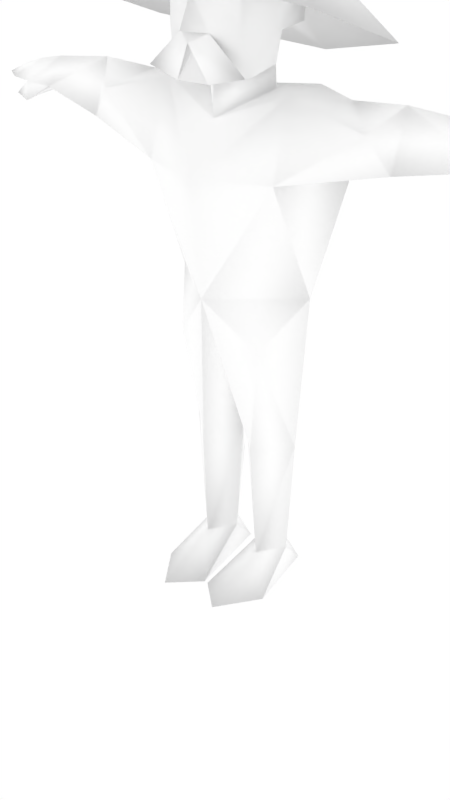# Source: malenpc27.blend  (saved by Blender 2.68.0; exported with 4.5.12 LTS)
import bpy
from mathutils import Matrix  # noqa: F401  (used for matrix-valued properties, if any)

bpy.ops.wm.read_factory_settings(use_empty=True)
scene = bpy.context.scene
scene.name = 'Scene'

# ---- collections
col_collection_1 = bpy.data.collections.new('Collection 1'); scene.collection.children.link(col_collection_1)
col_collection_2 = bpy.data.collections.new('Collection 2'); scene.collection.children.link(col_collection_2)
col_collection_2.hide_render = True
col_collection_2.hide_viewport = True

# ---- materials (node trees are filled in below, after node groups)
mat_npcs = bpy.data.materials.new('npcs')
mat_npcs.alpha_threshold = 0.0
mat_npcs.use_transparent_shadow = False
mat_npcs.diffuse_color = (1.0, 1.0, 1.0, 1.0)
mat_npcs.roughness = 0.5
mat_npcs.line_color = (0.0, 0.0, 0.0, 1.0)

# ---- material node trees

# ---- world
world_world = bpy.data.worlds.new('World'); scene.world = world_world
world_world.color = (1.0, 1.0, 1.0)
world_world.use_sun_shadow = False
world_world.sun_shadow_jitter_overblur = 0.0
world_world.cycles.sampling_method = 'MANUAL'
world_world.cycles.sample_map_resolution = 256

# ---- meshes
me_simplerrig = bpy.data.meshes.new('simplerrig')
me_simplerrig.from_pydata([(-0.1213, 0.01041, 1.64), (-0.1291, 0.1564, 0.9194), (-0.2965, 0.151, 1.412), (-0.2288, -0.1388, 1.412), (-0.249, 0.02849, 1.038), (-0.008044, 0.03741, 0.5124), (-0.1061, 0.1229, 0.6114), (-0.2042, 0.03741, 0.5124), (-0.04887, 0.05639, 0.09923), (-0.1073, 0.1219, 0.09923), (-0.1673, 0.05639, 0.09923), (-0.1073, -0.03323, 0.09923), (-0.06409, 0.1558, 0.0), (-0.1504, 0.1558, 0.0), (-0.1052, -0.2612, 0.0), (-0.00677, -0.1692, 0.0), (-0.2052, -0.1194, 0.0), (-0.5435, 0.01087, 1.652), (-0.6238, 0.147, 1.543), (-0.5435, -0.05056, 1.478), (-0.3599, 0.03297, 1.636), (-0.8123, 0.06007, 1.617), (-0.8123, 0.1222, 1.527), (-0.8123, -0.002423, 1.527), (-0.9047, 0.05642, 1.6), (-0.9047, 0.1423, 1.538), (-0.9044, -0.01265, 1.535), (-0.9763, 0.05358, 1.577), (-0.9763, 0.1345, 1.541), (-0.9763, -0.005918, 1.541), (-1.056, 0.04946, 1.542), (-0.9016, -0.02275, 1.473), (-0.967, -0.003944, 1.488), (-0.887, 0.01957, 1.487), (-0.1061, 0.1676, 0.3427), (-0.2156, 0.09071, 1.652), (-0.1507, -0.09677, 0.8723), (-0.5435, 0.1376, 1.543), (-0.4724, -0.07153, 1.577), (-0.2156, -0.06227, 1.641), (-0.1233, 0.002947, 1.707), (-0.1455, -0.01201, 1.799), (-0.1375, -0.01513, 1.919), (-0.1242, -0.15, 1.983), (-0.1248, -0.152, 1.809), (-0.1405, -0.1246, 1.691), (-0.05064, -0.194, 1.804), (-0.1257, 0.05233, 1.888), (-0.1696, 0.06758, 1.914), (-0.1729, 0.06126, 1.82), (-0.09901, -0.06059, 0.5124), (-0.05555, -0.204, 1.673), (-0.1703, -0.1903, 1.7), (-0.4292, 0.1362, 1.777), (-0.4238, -0.2716, 1.91), (0.1213, 0.01041, 1.64), (0.1291, 0.1564, 0.9194), (0.2965, 0.151, 1.412), (0.2288, -0.1388, 1.412), (0.249, 0.02849, 1.038), (0.008044, 0.03741, 0.5124), (0.1061, 0.1229, 0.6114), (0.2042, 0.03741, 0.5124), (0.04887, 0.05639, 0.09923), (0.1073, 0.1219, 0.09923), (0.1673, 0.05639, 0.09923), (0.1073, -0.03323, 0.09923), (0.06409, 0.1558, 0.0), (0.1504, 0.1558, 0.0), (0.1052, -0.2612, 0.0), (0.00677, -0.1692, 0.0), (0.2052, -0.1194, 0.0), (0.5435, 0.01087, 1.652), (0.6238, 0.147, 1.543), (0.5435, -0.05056, 1.478), (0.3599, 0.03297, 1.636), (0.8123, 0.06007, 1.617), (0.8123, 0.1222, 1.527), (0.8123, -0.002423, 1.527), (0.9047, 0.05642, 1.6), (0.9047, 0.1423, 1.538), (0.9044, -0.01265, 1.535), (0.9763, 0.05358, 1.577), (0.9763, 0.1345, 1.541), (0.9763, -0.005918, 1.541), (1.056, 0.04946, 1.542), (0.9016, -0.02275, 1.473), (0.967, -0.003944, 1.488), (0.887, 0.01957, 1.487), (0.1061, 0.1676, 0.3427), (0.2156, 0.09071, 1.652), (0.1507, -0.09677, 0.8723), (0.5435, 0.1376, 1.543), (0.4724, -0.07153, 1.577), (0.2156, -0.06227, 1.641), (0.1233, 0.002947, 1.707), (0.1455, -0.01201, 1.799), (0.1375, -0.01513, 1.919), (0.1242, -0.15, 1.983), (0.1248, -0.152, 1.809), (0.1405, -0.1246, 1.691), (0.05064, -0.194, 1.804), (0.1257, 0.05233, 1.888), (0.1696, 0.06758, 1.914), (0.1729, 0.06126, 1.82), (0.0, 0.135, 1.038), (0.0, -0.1792, 1.038), (0.0, 0.1984, 1.435), (0.0, 0.1513, 1.619), (0.0, -0.1183, 1.561), (0.0, -0.01237, 0.8583), (0.0, -0.2239, 1.41), (0.0, -0.2088, 1.333), (0.0, -0.1133, 1.654), (0.0, -0.2546, 1.812), (0.0, -0.2085, 1.907), (0.0, -0.2059, 1.996), (0.0, 0.1387, 1.844), (0.09901, -0.06059, 0.5124), (0.05555, -0.204, 1.673), (0.1703, -0.1903, 1.7), (0.0, -0.2235, 1.778), (0.0, -0.1969, 1.764), (0.0, -0.5452, 2.007), (0.0, 0.03822, 2.157), (0.0, 0.4166, 1.679), (0.4292, 0.1362, 1.777), (0.4238, -0.2716, 1.91)], [], [(4, 1, 7), (1, 110, 6), (14, 11, 16), (12, 8, 15), (34, 10, 7), (9, 8, 12), (1, 4, 105), (12, 15, 16, 13), (8, 11, 15), (13, 9, 12), (13, 16, 10), (4, 3, 2), (37, 20, 2), (19, 37, 2), (17, 18, 21), (25, 22, 26), (18, 22, 21), (23, 21, 26), (24, 25, 28), (21, 22, 25), (25, 26, 28), (26, 24, 29), (28, 29, 30), (29, 27, 30), (27, 28, 30), (22, 33, 26), (22, 18, 19), (23, 26, 31), (33, 31, 32), (26, 33, 32), (31, 26, 32), (27, 24, 28), (24, 21, 25), (24, 27, 29), (26, 29, 28), (11, 14, 15), (10, 9, 13), (11, 10, 16), (20, 35, 2), (20, 38, 39), (23, 33, 22), (33, 23, 31), (9, 10, 34), (34, 6, 5), (8, 9, 34), (15, 14, 16), (5, 11, 8), (11, 7, 10), (11, 5, 50), (6, 34, 7), (8, 34, 5), (21, 24, 26), (5, 6, 110), (108, 107, 2), (110, 106, 5), (3, 4, 106), (2, 3, 19), (106, 112, 3), (1, 6, 7), (106, 4, 36), (4, 7, 36), (0, 39, 109), (0, 35, 39), (5, 106, 50), (19, 3, 38), (23, 22, 19), (37, 19, 18), (20, 37, 17), (17, 37, 18), (23, 19, 17), (23, 17, 21), (20, 17, 38), (17, 19, 38), (108, 35, 0), (35, 20, 39), (35, 108, 2), (3, 111, 39), (111, 109, 39), (112, 111, 3), (45, 51, 46), (43, 44, 115), (115, 116, 43), (46, 115, 44), (115, 46, 114), (45, 46, 44), (45, 113, 51), (40, 113, 45), (40, 109, 113), (40, 0, 109), (47, 117, 40), (41, 45, 44), (40, 45, 41), (43, 42, 41), (43, 41, 44), (40, 41, 47), (49, 41, 48), (42, 47, 48), (47, 49, 48), (41, 42, 48), (47, 41, 49), (117, 108, 40), (105, 4, 2), (105, 2, 107), (108, 0, 40), (38, 3, 39), (7, 11, 50), (36, 7, 50), (106, 36, 50), (52, 121, 46), (119, 121, 122), (101, 120, 119), (120, 121, 119), (124, 53, 54), (54, 123, 124), (53, 124, 125), (123, 43, 116), (54, 43, 123), (43, 54, 42), (42, 54, 53), (42, 53, 47), (125, 47, 53), (47, 125, 117), (59, 62, 56), (56, 61, 110), (69, 71, 66), (67, 70, 63), (89, 62, 65), (64, 67, 63), (56, 105, 59), (67, 68, 71, 70), (63, 70, 66), (68, 67, 64), (68, 65, 71), (59, 57, 58), (92, 57, 75), (74, 57, 92), (72, 76, 73), (80, 81, 77), (73, 76, 77), (78, 81, 76), (79, 83, 80), (76, 80, 77), (80, 83, 81), (81, 84, 79), (83, 85, 84), (84, 85, 82), (82, 85, 83), (77, 81, 88), (77, 74, 73), (78, 86, 81), (88, 87, 86), (81, 87, 88), (86, 87, 81), (82, 83, 79), (79, 80, 76), (79, 84, 82), (81, 83, 84), (66, 70, 69), (65, 68, 64), (66, 71, 65), (75, 57, 90), (75, 94, 93), (78, 77, 88), (88, 86, 78), (64, 89, 65), (89, 60, 61), (63, 89, 64), (70, 71, 69), (60, 63, 66), (66, 65, 62), (66, 118, 60), (61, 62, 89), (63, 60, 89), (76, 81, 79), (60, 110, 61), (108, 57, 107), (110, 60, 106), (58, 106, 59), (57, 74, 58), (106, 58, 112), (56, 62, 61), (106, 91, 59), (59, 91, 62), (55, 109, 94), (55, 94, 90), (60, 118, 106), (74, 93, 58), (78, 74, 77), (92, 73, 74), (75, 72, 92), (72, 73, 92), (78, 72, 74), (78, 76, 72), (75, 93, 72), (72, 93, 74), (108, 55, 90), (90, 94, 75), (90, 57, 108), (58, 94, 111), (111, 94, 109), (112, 58, 111), (100, 101, 119), (98, 115, 99), (115, 98, 116), (101, 99, 115), (115, 114, 101), (100, 99, 101), (100, 119, 113), (95, 100, 113), (95, 113, 109), (95, 109, 55), (102, 95, 117), (96, 99, 100), (95, 96, 100), (98, 96, 97), (98, 99, 96), (95, 102, 96), (104, 103, 96), (97, 103, 102), (102, 103, 104), (96, 103, 97), (102, 104, 96), (117, 95, 108), (105, 57, 59), (105, 107, 57), (108, 95, 55), (93, 94, 58), (62, 118, 66), (91, 118, 62), (106, 118, 91), (120, 101, 121), (124, 127, 126), (127, 124, 123), (126, 125, 124), (123, 116, 98), (127, 123, 98), (98, 97, 127), (97, 126, 127), (97, 102, 126), (125, 126, 102), (102, 117, 125), (56, 1, 105), (56, 110, 1), (46, 101, 114), (51, 119, 122), (119, 51, 113), (46, 121, 101), (52, 51, 121), (46, 51, 52), (51, 122, 121)])
me_simplerrig.polygons.foreach_set('use_smooth', [True] * 250)
_uv = me_simplerrig.uv_layers.new(name='UVMap')
_uv.uv.foreach_set('vector', [0.9844, 0.2978, 0.9756, 0.2916, 0.9844, 0.2712, 0.9756, 0.2916, 0.966, 0.2874, 0.9756, 0.2757, 0.9126, 0.3119, 0.9127, 0.299, 0.9067, 0.3051, 0.9226, 0.291, 0.9162, 0.2948, 0.9181, 0.3076, 0.9756, 0.2614, 0.9844, 0.2507, 0.9844, 0.2712, 0.9165, 0.2905, 0.9162, 0.2948, 0.9226, 0.291, 0.9756, 0.2916, 0.9844, 0.2978, 0.966, 0.2978, 0.9227, 0.2969, 0.9197, 0.3138, 0.93, 0.3112, 0.9272, 0.2969, 0.9162, 0.2948, 0.9127, 0.299, 0.9181, 0.3076, 0.9027, 0.2911, 0.9086, 0.2904, 0.9038, 0.2871, 0.9027, 0.2911, 0.9067, 0.3051, 0.9091, 0.2949, 0.9553, 0.3004, 0.973, 0.3206, 0.9601, 0.3206, 0.8862, 0.2807, 0.8978, 0.2771, 0.8952, 0.2896, 0.8902, 0.2643, 0.8862, 0.2553, 0.8952, 0.251, 0.8889, 0.2733, 0.8825, 0.2798, 0.8758, 0.2716, 0.9693, 0.3587, 0.9755, 0.3601, 0.9692, 0.3692, 0.8825, 0.2798, 0.8758, 0.2765, 0.8758, 0.2716, 0.9779, 0.3444, 0.9792, 0.3514, 0.972, 0.3455, 0.9731, 0.3515, 0.9724, 0.3583, 0.9678, 0.3572, 0.9792, 0.3514, 0.9787, 0.3585, 0.9724, 0.3583, 0.9693, 0.3587, 0.9692, 0.3692, 0.9645, 0.3592, 0.972, 0.3455, 0.9731, 0.3515, 0.9674, 0.347, 0.9645, 0.3592, 0.9644, 0.3688, 0.959, 0.3649, 0.9674, 0.347, 0.9684, 0.3515, 0.9627, 0.3514, 0.9684, 0.3515, 0.9678, 0.3572, 0.9627, 0.3514, 0.9755, 0.3601, 0.9733, 0.3692, 0.9692, 0.3692, 0.8758, 0.261, 0.8825, 0.2565, 0.8902, 0.2643, 0.9779, 0.3444, 0.972, 0.3455, 0.9717, 0.3414, 0.9733, 0.3692, 0.9742, 0.3723, 0.9702, 0.3738, 0.9692, 0.3692, 0.9733, 0.3692, 0.9702, 0.3738, 0.9717, 0.3414, 0.972, 0.3455, 0.9674, 0.343, 0.9684, 0.3515, 0.9731, 0.3515, 0.9678, 0.3572, 0.9731, 0.3515, 0.9792, 0.3514, 0.9724, 0.3583, 0.9731, 0.3515, 0.9684, 0.3515, 0.9674, 0.347, 0.9692, 0.3692, 0.9644, 0.3688, 0.9645, 0.3592, 0.9127, 0.299, 0.9126, 0.3119, 0.9181, 0.3076, 0.9091, 0.2949, 0.9086, 0.2904, 0.9027, 0.2911, 0.9127, 0.299, 0.9091, 0.2949, 0.9067, 0.3051, 0.8978, 0.2771, 0.9042, 0.2812, 0.8952, 0.2896, 0.8978, 0.2771, 0.8938, 0.2695, 0.9052, 0.275, 0.9792, 0.3671, 0.9733, 0.3692, 0.9755, 0.3601, 0.9733, 0.3692, 0.9792, 0.3671, 0.9742, 0.3723, 0.9756, 0.2507, 0.9844, 0.2507, 0.9756, 0.2614, 0.9756, 0.2614, 0.9756, 0.2757, 0.966, 0.2712, 0.966, 0.2507, 0.9756, 0.2507, 0.9756, 0.2614, 0.9197, 0.3138, 0.9248, 0.3185, 0.93, 0.3112, 0.9953, 0.2712, 0.9897, 0.2507, 0.9953, 0.2507, 0.9897, 0.2507, 0.9844, 0.2712, 0.9844, 0.2507, 0.9897, 0.2507, 0.9953, 0.2712, 0.9899, 0.2712, 0.9756, 0.2757, 0.9756, 0.2614, 0.9844, 0.2712, 0.966, 0.2507, 0.9756, 0.2614, 0.966, 0.2712, 0.9792, 0.3514, 0.9731, 0.3515, 0.972, 0.3455, 0.966, 0.2712, 0.9756, 0.2757, 0.966, 0.2874, 0.9447, 0.3321, 0.9447, 0.3214, 0.9601, 0.3206, 0.9997, 0.2874, 0.9953, 0.2978, 0.9953, 0.2712, 0.9741, 0.3208, 0.9733, 0.3004, 0.986, 0.3004, 0.8952, 0.251, 0.9052, 0.2624, 0.8902, 0.2643, 0.986, 0.3004, 0.986, 0.3167, 0.9741, 0.3208, 0.9756, 0.2916, 0.9756, 0.2757, 0.9844, 0.2712, 0.9953, 0.2978, 0.9844, 0.2978, 0.9898, 0.2886, 0.9844, 0.2978, 0.9844, 0.2712, 0.9898, 0.2886, 0.981, 0.3363, 0.9755, 0.3342, 0.986, 0.3297, 0.981, 0.3363, 0.9762, 0.3398, 0.9755, 0.3342, 0.9953, 0.2712, 0.9953, 0.2978, 0.9899, 0.2712, 0.8902, 0.2643, 0.9052, 0.2624, 0.8938, 0.2695, 0.8758, 0.2664, 0.8758, 0.261, 0.8902, 0.2643, 0.8862, 0.2553, 0.8902, 0.2643, 0.8825, 0.2565, 0.8978, 0.2771, 0.8862, 0.2807, 0.8889, 0.2733, 0.8889, 0.2733, 0.8862, 0.2807, 0.8825, 0.2798, 0.8758, 0.2664, 0.8902, 0.2643, 0.8889, 0.2733, 0.8758, 0.2664, 0.8889, 0.2733, 0.8758, 0.2716, 0.8978, 0.2771, 0.8889, 0.2733, 0.8938, 0.2695, 0.8889, 0.2733, 0.8902, 0.2643, 0.8938, 0.2695, 0.9447, 0.3321, 0.9547, 0.3342, 0.9489, 0.3398, 0.9042, 0.2812, 0.8978, 0.2771, 0.9052, 0.275, 0.9547, 0.3342, 0.9447, 0.3321, 0.9601, 0.3206, 0.9741, 0.3208, 0.986, 0.3209, 0.9755, 0.3342, 0.986, 0.3209, 0.986, 0.3297, 0.9755, 0.3342, 0.986, 0.3167, 0.986, 0.3209, 0.9741, 0.3208, 0.8766, 0.3316, 0.892, 0.3287, 0.8927, 0.3475, 0.8809, 0.3728, 0.8808, 0.3475, 0.9002, 0.3618, 0.9002, 0.3618, 0.9002, 0.3744, 0.8809, 0.3728, 0.8927, 0.3475, 0.9002, 0.3618, 0.8808, 0.3475, 0.9002, 0.3618, 0.8927, 0.3475, 0.9002, 0.3516, 0.8766, 0.3316, 0.8927, 0.3475, 0.8808, 0.3475, 0.9474, 0.3527, 0.9506, 0.3429, 0.9433, 0.3454, 0.9565, 0.354, 0.9506, 0.3429, 0.9474, 0.3527, 0.8907, 0.3137, 0.903, 0.3032, 0.9027, 0.3098, 0.8907, 0.3137, 0.8904, 0.3089, 0.903, 0.3032, 0.8879, 0.3282, 0.8774, 0.3229, 0.8907, 0.3137, 0.9551, 0.3622, 0.9474, 0.3527, 0.945, 0.361, 0.9565, 0.354, 0.9474, 0.3527, 0.9551, 0.3622, 0.9448, 0.3734, 0.9545, 0.3707, 0.9551, 0.3622, 0.9448, 0.3734, 0.9551, 0.3622, 0.945, 0.361, 0.8907, 0.3137, 0.8925, 0.3218, 0.8879, 0.3282, 0.9363, 0.3561, 0.9413, 0.3545, 0.9375, 0.362, 0.934, 0.3638, 0.9334, 0.3593, 0.9375, 0.362, 0.9334, 0.3593, 0.9363, 0.3561, 0.9375, 0.362, 0.9413, 0.3545, 0.9413, 0.361, 0.9375, 0.362, 0.9334, 0.3593, 0.9312, 0.3545, 0.9363, 0.3561, 0.8774, 0.3229, 0.8773, 0.3069, 0.8907, 0.3137, 0.9447, 0.3004, 0.9553, 0.3004, 0.9601, 0.3206, 0.9447, 0.3004, 0.9601, 0.3206, 0.9447, 0.3214, 0.8773, 0.3069, 0.8904, 0.3089, 0.8907, 0.3137, 0.8938, 0.2695, 0.9052, 0.2624, 0.9052, 0.275, 0.9844, 0.2712, 0.9897, 0.2507, 0.9899, 0.2712, 0.9898, 0.2886, 0.9844, 0.2712, 0.9899, 0.2712, 0.9953, 0.2978, 0.9898, 0.2886, 0.9899, 0.2712, 0.9062, 0.3229, 0.9243, 0.3249, 0.9193, 0.329, 0.9335, 0.3174, 0.9243, 0.3249, 0.9243, 0.3218, 0.9431, 0.3217, 0.9339, 0.3131, 0.9431, 0.3112, 0.9424, 0.3229, 0.9243, 0.3249, 0.9335, 0.3174, 0.9443, 0.2888, 0.9233, 0.251, 0.965, 0.251, 0.965, 0.251, 0.9233, 0.251, 0.9443, 0.2888, 0.9233, 0.251, 0.9443, 0.2888, 0.965, 0.251, 0.9302, 0.2661, 0.9083, 0.2859, 0.9302, 0.2859, 0.9083, 0.266, 0.9083, 0.2859, 0.9302, 0.2661, 0.9083, 0.2859, 0.9083, 0.266, 0.9189, 0.2859, 0.9189, 0.2859, 0.9083, 0.266, 0.9302, 0.2661, 0.9189, 0.2859, 0.9302, 0.2661, 0.9302, 0.2859, 0.9083, 0.266, 0.9302, 0.2859, 0.9302, 0.2661, 0.9302, 0.2859, 0.9083, 0.266, 0.9083, 0.2859, 0.9844, 0.2978, 0.9844, 0.2712, 0.9756, 0.2916, 0.9756, 0.2916, 0.9756, 0.2757, 0.966, 0.2874, 0.9126, 0.3119, 0.9067, 0.3051, 0.9127, 0.299, 0.9226, 0.291, 0.9181, 0.3076, 0.9162, 0.2948, 0.9756, 0.2614, 0.9844, 0.2712, 0.9844, 0.2507, 0.9165, 0.2905, 0.9226, 0.291, 0.9162, 0.2948, 0.9756, 0.2916, 0.966, 0.2978, 0.9844, 0.2978, 0.9227, 0.2969, 0.9272, 0.2969, 0.93, 0.3112, 0.9197, 0.3138, 0.9162, 0.2948, 0.9181, 0.3076, 0.9127, 0.299, 0.9027, 0.2911, 0.9038, 0.2871, 0.9086, 0.2904, 0.9027, 0.2911, 0.9091, 0.2949, 0.9067, 0.3051, 0.9553, 0.3004, 0.9601, 0.3206, 0.973, 0.3206, 0.8862, 0.2807, 0.8952, 0.2896, 0.8978, 0.2771, 0.8902, 0.2643, 0.8952, 0.251, 0.8862, 0.2553, 0.8889, 0.2733, 0.8758, 0.2716, 0.8825, 0.2798, 0.9693, 0.3587, 0.9692, 0.3692, 0.9755, 0.3601, 0.8825, 0.2798, 0.8758, 0.2716, 0.8758, 0.2765, 0.9779, 0.3444, 0.972, 0.3455, 0.9792, 0.3514, 0.9731, 0.3515, 0.9678, 0.3572, 0.9724, 0.3583, 0.9792, 0.3514, 0.9724, 0.3583, 0.9787, 0.3585, 0.9693, 0.3587, 0.9645, 0.3592, 0.9692, 0.3692, 0.972, 0.3455, 0.9674, 0.347, 0.9731, 0.3515, 0.9645, 0.3592, 0.959, 0.3649, 0.9644, 0.3688, 0.9674, 0.347, 0.9627, 0.3514, 0.9684, 0.3515, 0.9684, 0.3515, 0.9627, 0.3514, 0.9678, 0.3572, 0.9755, 0.3601, 0.9692, 0.3692, 0.9733, 0.3692, 0.8758, 0.261, 0.8902, 0.2643, 0.8825, 0.2565, 0.9779, 0.3444, 0.9717, 0.3414, 0.972, 0.3455, 0.9733, 0.3692, 0.9702, 0.3738, 0.9742, 0.3723, 0.9692, 0.3692, 0.9702, 0.3738, 0.9733, 0.3692, 0.9717, 0.3414, 0.9674, 0.343, 0.972, 0.3455, 0.9684, 0.3515, 0.9678, 0.3572, 0.9731, 0.3515, 0.9731, 0.3515, 0.9724, 0.3583, 0.9792, 0.3514, 0.9731, 0.3515, 0.9674, 0.347, 0.9684, 0.3515, 0.9692, 0.3692, 0.9645, 0.3592, 0.9644, 0.3688, 0.9127, 0.299, 0.9181, 0.3076, 0.9126, 0.3119, 0.9091, 0.2949, 0.9027, 0.2911, 0.9086, 0.2904, 0.9127, 0.299, 0.9067, 0.3051, 0.9091, 0.2949, 0.8978, 0.2771, 0.8952, 0.2896, 0.9042, 0.2812, 0.8978, 0.2771, 0.9052, 0.275, 0.8938, 0.2695, 0.9792, 0.3671, 0.9755, 0.3601, 0.9733, 0.3692, 0.9733, 0.3692, 0.9742, 0.3723, 0.9792, 0.3671, 0.9756, 0.2507, 0.9756, 0.2614, 0.9844, 0.2507, 0.9756, 0.2614, 0.966, 0.2712, 0.9756, 0.2757, 0.966, 0.2507, 0.9756, 0.2614, 0.9756, 0.2507, 0.9197, 0.3138, 0.93, 0.3112, 0.9248, 0.3185, 0.9953, 0.2712, 0.9953, 0.2507, 0.9897, 0.2507, 0.9897, 0.2507, 0.9844, 0.2507, 0.9844, 0.2712, 0.9897, 0.2507, 0.9899, 0.2712, 0.9953, 0.2712, 0.9756, 0.2757, 0.9844, 0.2712, 0.9756, 0.2614, 0.966, 0.2507, 0.966, 0.2712, 0.9756, 0.2614, 0.9792, 0.3514, 0.972, 0.3455, 0.9731, 0.3515, 0.966, 0.2712, 0.966, 0.2874, 0.9756, 0.2757, 0.9447, 0.3321, 0.9601, 0.3206, 0.9447, 0.3214, 0.9997, 0.2874, 0.9953, 0.2712, 0.9953, 0.2978, 0.9741, 0.3208, 0.986, 0.3004, 0.9733, 0.3004, 0.8952, 0.251, 0.8902, 0.2643, 0.9052, 0.2624, 0.986, 0.3004, 0.9741, 0.3208, 0.986, 0.3167, 0.9756, 0.2916, 0.9844, 0.2712, 0.9756, 0.2757, 0.9953, 0.2978, 0.9898, 0.2886, 0.9844, 0.2978, 0.9844, 0.2978, 0.9898, 0.2886, 0.9844, 0.2712, 0.981, 0.3363, 0.986, 0.3297, 0.9755, 0.3342, 0.981, 0.3363, 0.9755, 0.3342, 0.9762, 0.3398, 0.9953, 0.2712, 0.9899, 0.2712, 0.9953, 0.2978, 0.8902, 0.2643, 0.8938, 0.2695, 0.9052, 0.2624, 0.8758, 0.2664, 0.8902, 0.2643, 0.8758, 0.261, 0.8862, 0.2553, 0.8825, 0.2565, 0.8902, 0.2643, 0.8978, 0.2771, 0.8889, 0.2733, 0.8862, 0.2807, 0.8889, 0.2733, 0.8825, 0.2798, 0.8862, 0.2807, 0.8758, 0.2664, 0.8889, 0.2733, 0.8902, 0.2643, 0.8758, 0.2664, 0.8758, 0.2716, 0.8889, 0.2733, 0.8978, 0.2771, 0.8938, 0.2695, 0.8889, 0.2733, 0.8889, 0.2733, 0.8938, 0.2695, 0.8902, 0.2643, 0.9447, 0.3321, 0.9489, 0.3398, 0.9547, 0.3342, 0.9042, 0.2812, 0.9052, 0.275, 0.8978, 0.2771, 0.9547, 0.3342, 0.9601, 0.3206, 0.9447, 0.3321, 0.9741, 0.3208, 0.9755, 0.3342, 0.986, 0.3209, 0.986, 0.3209, 0.9755, 0.3342, 0.986, 0.3297, 0.986, 0.3167, 0.9741, 0.3208, 0.986, 0.3209, 0.9236, 0.3316, 0.9077, 0.3475, 0.9076, 0.3287, 0.9197, 0.3728, 0.9002, 0.3618, 0.9198, 0.3475, 0.9002, 0.3618, 0.9197, 0.3728, 0.9002, 0.3744, 0.9077, 0.3475, 0.9198, 0.3475, 0.9002, 0.3618, 0.9002, 0.3618, 0.9002, 0.3516, 0.9077, 0.3475, 0.9236, 0.3316, 0.9198, 0.3475, 0.9077, 0.3475, 0.9474, 0.3527, 0.9433, 0.3454, 0.9506, 0.3429, 0.9565, 0.354, 0.9474, 0.3527, 0.9506, 0.3429, 0.8907, 0.3137, 0.9027, 0.3098, 0.903, 0.3032, 0.8907, 0.3137, 0.903, 0.3032, 0.8904, 0.3089, 0.8879, 0.3282, 0.8907, 0.3137, 0.8774, 0.3229, 0.9551, 0.3622, 0.945, 0.361, 0.9474, 0.3527, 0.9565, 0.354, 0.9551, 0.3622, 0.9474, 0.3527, 0.9448, 0.3734, 0.9551, 0.3622, 0.9545, 0.3707, 0.9448, 0.3734, 0.945, 0.361, 0.9551, 0.3622, 0.8907, 0.3137, 0.8879, 0.3282, 0.8925, 0.3218, 0.9363, 0.3561, 0.9375, 0.362, 0.9413, 0.3545, 0.934, 0.3638, 0.9375, 0.362, 0.9334, 0.3593, 0.9334, 0.3593, 0.9375, 0.362, 0.9363, 0.3561, 0.9413, 0.3545, 0.9375, 0.362, 0.9413, 0.361, 0.9334, 0.3593, 0.9363, 0.3561, 0.9312, 0.3545, 0.8774, 0.3229, 0.8907, 0.3137, 0.8773, 0.3069, 0.9447, 0.3004, 0.9601, 0.3206, 0.9553, 0.3004, 0.9447, 0.3004, 0.9447, 0.3214, 0.9601, 0.3206, 0.8773, 0.3069, 0.8907, 0.3137, 0.8904, 0.3089, 0.8938, 0.2695, 0.9052, 0.275, 0.9052, 0.2624, 0.9844, 0.2712, 0.9899, 0.2712, 0.9897, 0.2507, 0.9898, 0.2886, 0.9899, 0.2712, 0.9844, 0.2712, 0.9953, 0.2978, 0.9899, 0.2712, 0.9898, 0.2886, 0.9424, 0.3229, 0.9292, 0.329, 0.9243, 0.3249, 0.9443, 0.2888, 0.965, 0.251, 0.9233, 0.251, 0.965, 0.251, 0.9443, 0.2888, 0.9233, 0.251, 0.9233, 0.251, 0.965, 0.251, 0.9443, 0.2888, 0.9302, 0.2661, 0.9302, 0.2859, 0.9083, 0.2859, 0.9083, 0.266, 0.9302, 0.2661, 0.9083, 0.2859, 0.9083, 0.2859, 0.9189, 0.2859, 0.9083, 0.266, 0.9189, 0.2859, 0.9302, 0.2661, 0.9083, 0.266, 0.9189, 0.2859, 0.9302, 0.2859, 0.9302, 0.2661, 0.9083, 0.266, 0.9302, 0.2661, 0.9302, 0.2859, 0.9302, 0.2859, 0.9083, 0.2859, 0.9083, 0.266, 0.9756, 0.2916, 0.9561, 0.2916, 0.966, 0.2978, 0.9561, 0.2916, 0.966, 0.2874, 0.9756, 0.2916, 0.8927, 0.3475, 0.9077, 0.3475, 0.9002, 0.3516, 0.892, 0.3287, 0.9076, 0.3287, 0.8998, 0.3415, 0.9076, 0.3287, 0.892, 0.3287, 0.8998, 0.3158, 0.9193, 0.329, 0.9243, 0.3249, 0.9292, 0.329, 0.9062, 0.3229, 0.915, 0.3174, 0.9243, 0.3249, 0.9431, 0.3217, 0.9431, 0.3112, 0.9339, 0.3131, 0.915, 0.3174, 0.9243, 0.3218, 0.9243, 0.3249])
_ca = me_simplerrig.color_attributes.new('Col', 'BYTE_COLOR', 'CORNER')
_ca.data.foreach_set('color', [1.0, 1.0, 1.0, 1.0, 1.0, 1.0, 1.0, 1.0, 1.0, 1.0, 1.0, 1.0, 1.0, 1.0, 1.0, 1.0, 1.0, 1.0, 1.0, 1.0, 1.0, 1.0, 1.0, 1.0, 1.0, 1.0, 1.0, 1.0, 1.0, 1.0, 1.0, 1.0, 1.0, 1.0, 1.0, 1.0, 1.0, 1.0, 1.0, 1.0, 1.0, 1.0, 1.0, 1.0, 1.0, 1.0, 1.0, 1.0, 1.0, 1.0, 1.0, 1.0, 1.0, 1.0, 1.0, 1.0, 1.0, 1.0, 1.0, 1.0, 1.0, 1.0, 1.0, 1.0, 1.0, 1.0, 1.0, 1.0, 1.0, 1.0, 1.0, 1.0, 1.0, 1.0, 1.0, 1.0, 1.0, 1.0, 1.0, 1.0, 1.0, 1.0, 1.0, 1.0, 1.0, 1.0, 1.0, 1.0, 1.0, 1.0, 1.0, 1.0, 1.0, 1.0, 1.0, 1.0, 1.0, 1.0, 1.0, 1.0, 1.0, 1.0, 1.0, 1.0, 1.0, 1.0, 1.0, 1.0, 1.0, 1.0, 1.0, 1.0, 1.0, 1.0, 1.0, 1.0, 1.0, 1.0, 1.0, 1.0, 1.0, 1.0, 1.0, 1.0, 1.0, 1.0, 1.0, 1.0, 1.0, 1.0, 1.0, 1.0, 1.0, 1.0, 1.0, 1.0, 1.0, 1.0, 1.0, 1.0, 1.0, 1.0, 1.0, 1.0, 1.0, 1.0, 1.0, 1.0, 1.0, 1.0, 1.0, 1.0, 1.0, 1.0, 1.0, 1.0, 1.0, 1.0, 1.0, 1.0, 1.0, 1.0, 1.0, 1.0, 1.0, 1.0, 1.0, 1.0, 1.0, 1.0, 1.0, 1.0, 1.0, 1.0, 1.0, 1.0, 1.0, 1.0, 1.0, 1.0, 1.0, 1.0, 1.0, 1.0, 1.0, 1.0, 1.0, 1.0, 1.0, 1.0, 1.0, 1.0, 1.0, 1.0, 1.0, 1.0, 1.0, 1.0, 1.0, 1.0, 1.0, 1.0, 1.0, 1.0, 1.0, 1.0, 1.0, 1.0, 1.0, 1.0, 1.0, 1.0, 1.0, 1.0, 1.0, 1.0, 1.0, 1.0, 1.0, 1.0, 1.0, 1.0, 1.0, 1.0, 1.0, 1.0, 1.0, 1.0, 1.0, 1.0, 1.0, 1.0, 1.0, 1.0, 1.0, 1.0, 1.0, 1.0, 1.0, 1.0, 1.0, 1.0, 1.0, 1.0, 1.0, 1.0, 1.0, 1.0, 1.0, 1.0, 1.0, 1.0, 1.0, 1.0, 1.0, 1.0, 1.0, 1.0, 1.0, 1.0, 1.0, 1.0, 1.0, 1.0, 1.0, 1.0, 1.0, 1.0, 1.0, 1.0, 1.0, 1.0, 1.0, 1.0, 1.0, 1.0, 1.0, 1.0, 1.0, 1.0, 1.0, 1.0, 1.0, 1.0, 1.0, 1.0, 1.0, 1.0, 1.0, 1.0, 1.0, 1.0, 1.0, 1.0, 1.0, 1.0, 1.0, 1.0, 1.0, 1.0, 1.0, 1.0, 1.0, 1.0, 1.0, 1.0, 1.0, 1.0, 1.0, 1.0, 1.0, 1.0, 1.0, 1.0, 1.0, 1.0, 1.0, 1.0, 1.0, 1.0, 1.0, 1.0, 1.0, 1.0, 1.0, 1.0, 1.0, 1.0, 1.0, 1.0, 1.0, 1.0, 1.0, 1.0, 1.0, 1.0, 1.0, 1.0, 1.0, 1.0, 1.0, 1.0, 1.0, 1.0, 1.0, 1.0, 1.0, 1.0, 1.0, 1.0, 1.0, 1.0, 1.0, 1.0, 1.0, 1.0, 1.0, 1.0, 1.0, 1.0, 1.0, 1.0, 1.0, 1.0, 1.0, 1.0, 1.0, 1.0, 1.0, 1.0, 1.0, 1.0, 1.0, 1.0, 1.0, 1.0, 1.0, 1.0, 1.0, 1.0, 1.0, 1.0, 1.0, 1.0, 1.0, 1.0, 1.0, 1.0, 1.0, 1.0, 1.0, 1.0, 1.0, 1.0, 1.0, 1.0, 1.0, 1.0, 1.0, 1.0, 1.0, 1.0, 1.0, 1.0, 1.0, 1.0, 1.0, 1.0, 1.0, 1.0, 1.0, 1.0, 1.0, 1.0, 1.0, 1.0, 1.0, 1.0, 1.0, 1.0, 1.0, 1.0, 1.0, 1.0, 1.0, 1.0, 1.0, 1.0, 1.0, 1.0, 1.0, 1.0, 1.0, 1.0, 1.0, 1.0, 1.0, 1.0, 1.0, 1.0, 1.0, 1.0, 1.0, 1.0, 1.0, 1.0, 1.0, 1.0, 1.0, 1.0, 1.0, 1.0, 1.0, 1.0, 1.0, 1.0, 1.0, 1.0, 1.0, 1.0, 1.0, 1.0, 1.0, 1.0, 1.0, 1.0, 1.0, 1.0, 1.0, 1.0, 1.0, 1.0, 1.0, 1.0, 1.0, 1.0, 1.0, 1.0, 1.0, 1.0, 1.0, 1.0, 1.0, 1.0, 1.0, 1.0, 1.0, 1.0, 1.0, 1.0, 1.0, 1.0, 1.0, 1.0, 1.0, 1.0, 1.0, 1.0, 1.0, 1.0, 1.0, 1.0, 1.0, 1.0, 1.0, 1.0, 1.0, 1.0, 1.0, 1.0, 1.0, 1.0, 1.0, 1.0, 1.0, 1.0, 1.0, 1.0, 1.0, 1.0, 1.0, 1.0, 1.0, 1.0, 1.0, 1.0, 1.0, 1.0, 1.0, 1.0, 1.0, 1.0, 1.0, 1.0, 1.0, 1.0, 1.0, 1.0, 1.0, 1.0, 1.0, 1.0, 1.0, 1.0, 1.0, 1.0, 1.0, 1.0, 1.0, 1.0, 1.0, 1.0, 1.0, 1.0, 1.0, 1.0, 1.0, 1.0, 1.0, 1.0, 1.0, 1.0, 1.0, 1.0, 1.0, 1.0, 1.0, 1.0, 1.0, 1.0, 1.0, 1.0, 1.0, 1.0, 1.0, 1.0, 1.0, 1.0, 1.0, 1.0, 1.0, 1.0, 1.0, 1.0, 1.0, 1.0, 1.0, 1.0, 1.0, 1.0, 1.0, 1.0, 1.0, 1.0, 1.0, 1.0, 1.0, 1.0, 1.0, 1.0, 1.0, 1.0, 1.0, 1.0, 1.0, 1.0, 1.0, 1.0, 1.0, 1.0, 1.0, 1.0, 1.0, 1.0, 1.0, 1.0, 1.0, 1.0, 1.0, 1.0, 1.0, 1.0, 1.0, 1.0, 1.0, 1.0, 1.0, 1.0, 1.0, 1.0, 1.0, 1.0, 1.0, 1.0, 1.0, 1.0, 1.0, 1.0, 1.0, 1.0, 1.0, 1.0, 1.0, 1.0, 1.0, 1.0, 1.0, 1.0, 1.0, 1.0, 1.0, 1.0, 1.0, 1.0, 1.0, 1.0, 1.0, 1.0, 1.0, 1.0, 1.0, 1.0, 1.0, 1.0, 1.0, 1.0, 1.0, 1.0, 1.0, 1.0, 1.0, 1.0, 1.0, 1.0, 1.0, 1.0, 1.0, 1.0, 1.0, 1.0, 1.0, 1.0, 1.0, 1.0, 1.0, 1.0, 1.0, 1.0, 1.0, 1.0, 1.0, 1.0, 1.0, 1.0, 1.0, 1.0, 1.0, 1.0, 1.0, 1.0, 1.0, 1.0, 1.0, 1.0, 1.0, 1.0, 1.0, 1.0, 1.0, 1.0, 1.0, 1.0, 1.0, 1.0, 1.0, 1.0, 1.0, 1.0, 1.0, 1.0, 1.0, 1.0, 1.0, 1.0, 1.0, 1.0, 1.0, 1.0, 1.0, 1.0, 1.0, 1.0, 1.0, 1.0, 1.0, 1.0, 1.0, 1.0, 1.0, 1.0, 1.0, 1.0, 1.0, 1.0, 1.0, 1.0, 1.0, 1.0, 1.0, 1.0, 1.0, 1.0, 1.0, 1.0, 1.0, 1.0, 1.0, 1.0, 1.0, 1.0, 1.0, 1.0, 1.0, 1.0, 1.0, 1.0, 1.0, 1.0, 1.0, 1.0, 1.0, 1.0, 1.0, 1.0, 1.0, 1.0, 1.0, 1.0, 1.0, 1.0, 1.0, 1.0, 1.0, 1.0, 1.0, 1.0, 1.0, 1.0, 1.0, 1.0, 1.0, 1.0, 1.0, 1.0, 1.0, 1.0, 1.0, 1.0, 1.0, 1.0, 1.0, 1.0, 1.0, 1.0, 1.0, 1.0, 1.0, 1.0, 1.0, 1.0, 1.0, 1.0, 1.0, 1.0, 1.0, 1.0, 1.0, 1.0, 1.0, 1.0, 1.0, 1.0, 1.0, 1.0, 1.0, 1.0, 1.0, 1.0, 1.0, 1.0, 1.0, 1.0, 1.0, 1.0, 1.0, 1.0, 1.0, 1.0, 1.0, 1.0, 1.0, 1.0, 1.0, 1.0, 1.0, 1.0, 1.0, 1.0, 1.0, 1.0, 1.0, 1.0, 1.0, 1.0, 1.0, 1.0, 1.0, 1.0, 1.0, 1.0, 1.0, 1.0, 1.0, 1.0, 1.0, 1.0, 1.0, 1.0, 1.0, 1.0, 1.0, 1.0, 1.0, 1.0, 1.0, 1.0, 1.0, 1.0, 1.0, 1.0, 1.0, 1.0, 1.0, 1.0, 1.0, 1.0, 1.0, 1.0, 1.0, 1.0, 1.0, 1.0, 1.0, 1.0, 1.0, 1.0, 1.0, 1.0, 1.0, 1.0, 1.0, 1.0, 1.0, 1.0, 1.0, 1.0, 1.0, 1.0, 1.0, 1.0, 1.0, 1.0, 1.0, 1.0, 1.0, 1.0, 1.0, 1.0, 1.0, 1.0, 1.0, 1.0, 1.0, 1.0, 1.0, 1.0, 1.0, 1.0, 1.0, 1.0, 1.0, 1.0, 1.0, 1.0, 1.0, 1.0, 1.0, 1.0, 1.0, 1.0, 1.0, 1.0, 1.0, 1.0, 1.0, 1.0, 1.0, 1.0, 1.0, 1.0, 1.0, 1.0, 1.0, 1.0, 1.0, 1.0, 1.0, 1.0, 1.0, 1.0, 1.0, 1.0, 1.0, 1.0, 1.0, 1.0, 1.0, 1.0, 1.0, 1.0, 1.0, 1.0, 1.0, 1.0, 1.0, 1.0, 1.0, 1.0, 1.0, 1.0, 1.0, 1.0, 1.0, 1.0, 1.0, 1.0, 1.0, 1.0, 1.0, 1.0, 1.0, 1.0, 1.0, 1.0, 1.0, 1.0, 1.0, 1.0, 1.0, 1.0, 1.0, 1.0, 1.0, 1.0, 1.0, 1.0, 1.0, 1.0, 1.0, 1.0, 1.0, 1.0, 1.0, 1.0, 1.0, 1.0, 1.0, 1.0, 1.0, 1.0, 1.0, 1.0, 1.0, 1.0, 1.0, 1.0, 1.0, 1.0, 1.0, 1.0, 1.0, 1.0, 1.0, 1.0, 1.0, 1.0, 1.0, 1.0, 1.0, 1.0, 1.0, 1.0, 1.0, 1.0, 1.0, 1.0, 1.0, 1.0, 1.0, 1.0, 1.0, 1.0, 1.0, 1.0, 1.0, 1.0, 1.0, 1.0, 1.0, 1.0, 1.0, 1.0, 1.0, 1.0, 1.0, 1.0, 1.0, 1.0, 1.0, 1.0, 1.0, 1.0, 1.0, 1.0, 1.0, 1.0, 1.0, 1.0, 1.0, 1.0, 1.0, 1.0, 1.0, 1.0, 1.0, 1.0, 1.0, 1.0, 1.0, 1.0, 1.0, 1.0, 1.0, 1.0, 1.0, 1.0, 1.0, 1.0, 1.0, 1.0, 1.0, 1.0, 1.0, 1.0, 1.0, 1.0, 1.0, 1.0, 1.0, 1.0, 1.0, 1.0, 1.0, 1.0, 1.0, 1.0, 1.0, 1.0, 1.0, 1.0, 1.0, 1.0, 1.0, 1.0, 1.0, 1.0, 1.0, 1.0, 1.0, 1.0, 1.0, 1.0, 1.0, 1.0, 1.0, 1.0, 1.0, 1.0, 1.0, 1.0, 1.0, 1.0, 1.0, 1.0, 1.0, 1.0, 1.0, 1.0, 1.0, 1.0, 1.0, 1.0, 1.0, 1.0, 1.0, 1.0, 1.0, 1.0, 1.0, 1.0, 1.0, 1.0, 1.0, 1.0, 1.0, 1.0, 1.0, 1.0, 1.0, 1.0, 1.0, 1.0, 1.0, 1.0, 1.0, 1.0, 1.0, 1.0, 1.0, 1.0, 1.0, 1.0, 1.0, 1.0, 1.0, 1.0, 1.0, 1.0, 1.0, 1.0, 1.0, 1.0, 1.0, 1.0, 1.0, 1.0, 1.0, 1.0, 1.0, 1.0, 1.0, 1.0, 1.0, 1.0, 1.0, 1.0, 1.0, 1.0, 1.0, 1.0, 1.0, 1.0, 1.0, 1.0, 1.0, 1.0, 1.0, 1.0, 1.0, 1.0, 1.0, 1.0, 1.0, 1.0, 1.0, 1.0, 1.0, 1.0, 1.0, 1.0, 1.0, 1.0, 1.0, 1.0, 1.0, 1.0, 1.0, 1.0, 1.0, 1.0, 1.0, 1.0, 1.0, 1.0, 1.0, 1.0, 1.0, 1.0, 1.0, 1.0, 1.0, 1.0, 1.0, 1.0, 1.0, 1.0, 1.0, 1.0, 1.0, 1.0, 1.0, 1.0, 1.0, 1.0, 1.0, 1.0, 1.0, 1.0, 1.0, 1.0, 1.0, 1.0, 1.0, 1.0, 1.0, 1.0, 1.0, 1.0, 1.0, 1.0, 1.0, 1.0, 1.0, 1.0, 1.0, 1.0, 1.0, 1.0, 1.0, 1.0, 1.0, 1.0, 1.0, 1.0, 1.0, 1.0, 1.0, 1.0, 1.0, 1.0, 1.0, 1.0, 1.0, 1.0, 1.0, 1.0, 1.0, 1.0, 1.0, 1.0, 1.0, 1.0, 1.0, 1.0, 1.0, 1.0, 1.0, 1.0, 1.0, 1.0, 1.0, 1.0, 1.0, 1.0, 1.0, 1.0, 1.0, 1.0, 1.0, 1.0, 1.0, 1.0, 1.0, 1.0, 1.0, 1.0, 1.0, 1.0, 1.0, 1.0, 1.0, 1.0, 1.0, 1.0, 1.0, 1.0, 1.0, 1.0, 1.0, 1.0, 1.0, 1.0, 1.0, 1.0, 1.0, 1.0, 1.0, 1.0, 1.0, 1.0, 1.0, 1.0, 1.0, 1.0, 1.0, 1.0, 1.0, 1.0, 1.0, 1.0, 1.0, 1.0, 1.0, 1.0, 1.0, 1.0, 1.0, 1.0, 1.0, 1.0, 1.0, 1.0, 1.0, 1.0, 1.0, 1.0, 1.0, 1.0, 1.0, 1.0, 1.0, 1.0, 1.0, 1.0, 1.0, 1.0, 1.0, 1.0, 1.0, 1.0, 1.0, 1.0, 1.0, 1.0, 1.0, 1.0, 1.0, 1.0, 1.0, 1.0, 1.0, 1.0, 1.0, 1.0, 1.0, 1.0, 1.0, 1.0, 1.0, 1.0, 1.0, 1.0, 1.0, 1.0, 1.0, 1.0, 1.0, 1.0, 1.0, 1.0, 1.0, 1.0, 1.0, 1.0, 1.0, 1.0, 1.0, 1.0, 1.0, 1.0, 1.0, 1.0, 1.0, 1.0, 1.0, 1.0, 1.0, 1.0, 1.0, 1.0, 1.0, 1.0, 1.0, 1.0, 1.0, 1.0, 1.0, 1.0, 1.0, 1.0, 1.0, 1.0, 1.0, 1.0, 1.0, 1.0, 1.0, 1.0, 1.0, 1.0, 1.0, 1.0, 1.0, 1.0, 1.0, 1.0, 1.0, 1.0, 1.0, 1.0, 1.0, 1.0, 1.0, 1.0, 1.0, 1.0, 1.0, 1.0, 1.0, 1.0, 1.0, 1.0, 1.0, 1.0, 1.0, 1.0, 1.0, 1.0, 1.0, 1.0, 1.0, 1.0, 1.0, 1.0, 1.0, 1.0, 1.0, 1.0, 1.0, 1.0, 1.0, 1.0, 1.0, 1.0, 1.0, 1.0, 1.0, 1.0, 1.0, 1.0, 1.0, 1.0, 1.0, 1.0, 1.0, 1.0, 1.0, 1.0, 1.0, 1.0, 1.0, 1.0, 1.0, 1.0, 1.0, 1.0, 1.0, 1.0, 1.0, 1.0, 1.0, 1.0, 1.0, 1.0, 1.0, 1.0, 1.0, 1.0, 1.0, 1.0, 1.0, 1.0, 1.0, 1.0, 1.0, 1.0, 1.0, 1.0, 1.0, 1.0, 1.0, 1.0, 1.0, 1.0, 1.0, 1.0, 1.0, 1.0, 1.0, 1.0, 1.0, 1.0, 1.0, 1.0, 1.0, 1.0, 1.0, 1.0, 1.0, 1.0, 1.0, 1.0, 1.0, 1.0, 1.0, 1.0, 1.0, 1.0, 1.0, 1.0, 1.0, 1.0, 1.0, 1.0, 1.0, 1.0, 1.0, 1.0, 1.0, 1.0, 1.0, 1.0, 1.0, 1.0, 1.0, 1.0, 1.0, 1.0, 1.0, 1.0, 1.0, 1.0, 1.0, 1.0, 1.0, 1.0, 1.0, 1.0, 1.0, 1.0, 1.0, 1.0, 1.0, 1.0, 1.0, 1.0, 1.0, 1.0, 1.0, 1.0, 1.0, 1.0, 1.0, 1.0, 1.0, 1.0, 1.0, 1.0, 1.0, 1.0, 1.0, 1.0, 1.0, 1.0, 1.0, 1.0, 1.0, 1.0, 1.0, 1.0, 1.0, 1.0, 1.0, 1.0, 1.0, 1.0, 1.0, 1.0, 1.0, 1.0, 1.0, 1.0, 1.0, 1.0, 1.0, 1.0, 1.0, 1.0, 1.0, 1.0, 1.0, 1.0, 1.0, 1.0, 1.0, 1.0, 1.0, 1.0, 1.0, 1.0, 1.0, 1.0, 1.0, 1.0, 1.0, 1.0, 1.0, 1.0, 1.0, 1.0, 1.0, 1.0, 1.0, 1.0, 1.0, 1.0, 1.0, 1.0, 1.0, 1.0, 1.0, 1.0, 1.0, 1.0, 1.0, 1.0, 1.0, 1.0, 1.0, 1.0, 1.0, 1.0, 1.0, 1.0, 1.0, 1.0, 1.0, 1.0, 1.0, 1.0, 1.0, 1.0, 1.0, 1.0, 1.0, 1.0, 1.0, 1.0, 1.0, 1.0, 1.0, 1.0, 1.0, 1.0, 1.0, 1.0, 1.0, 1.0, 1.0, 1.0, 1.0, 1.0, 1.0, 1.0, 1.0, 1.0, 1.0, 1.0, 1.0, 1.0, 1.0, 1.0, 1.0, 1.0, 1.0, 1.0, 1.0, 1.0, 1.0, 1.0, 1.0, 1.0, 1.0, 1.0, 1.0, 1.0, 1.0, 1.0, 1.0, 1.0, 1.0, 1.0, 1.0, 1.0, 1.0, 1.0, 1.0, 1.0, 1.0, 1.0, 1.0, 1.0, 1.0, 1.0, 1.0, 1.0, 1.0, 1.0, 1.0, 1.0, 1.0, 1.0, 1.0, 1.0, 1.0, 1.0, 1.0, 1.0, 1.0, 1.0, 1.0, 1.0, 1.0, 1.0, 1.0, 1.0, 1.0, 1.0, 1.0, 1.0, 1.0, 1.0, 1.0, 1.0, 1.0, 1.0, 1.0, 1.0, 1.0, 1.0, 1.0, 1.0, 1.0, 1.0, 1.0, 1.0, 1.0, 1.0, 1.0, 1.0, 1.0, 1.0, 1.0, 1.0, 1.0, 1.0, 1.0, 1.0, 1.0, 1.0, 1.0, 1.0, 1.0, 1.0, 1.0, 1.0, 1.0, 1.0, 1.0, 1.0, 1.0, 1.0, 1.0, 1.0, 1.0, 1.0, 1.0, 1.0, 1.0, 1.0, 1.0, 1.0, 1.0, 1.0, 1.0, 1.0, 1.0, 1.0, 1.0, 1.0, 1.0, 1.0, 1.0, 1.0, 1.0, 1.0, 1.0, 1.0, 1.0, 1.0, 1.0, 1.0, 1.0, 1.0, 1.0, 1.0, 1.0, 1.0, 1.0, 1.0, 1.0, 1.0, 1.0, 1.0, 1.0, 1.0, 1.0, 1.0, 1.0, 1.0, 1.0, 1.0, 1.0, 1.0, 1.0, 1.0, 1.0, 1.0, 1.0, 1.0, 1.0, 1.0, 1.0, 1.0, 1.0, 1.0, 1.0, 1.0, 1.0, 1.0, 1.0, 1.0, 1.0, 1.0, 1.0, 1.0, 1.0, 1.0, 1.0, 1.0, 1.0, 1.0, 1.0, 1.0, 1.0, 1.0, 1.0, 1.0, 1.0, 1.0, 1.0, 1.0, 1.0, 1.0, 1.0, 1.0, 1.0, 1.0, 1.0, 1.0, 1.0, 1.0, 1.0, 1.0, 1.0, 1.0, 1.0, 1.0, 1.0, 1.0, 1.0, 1.0, 1.0, 1.0, 1.0, 1.0, 1.0, 1.0, 1.0, 1.0, 1.0, 1.0, 1.0, 1.0, 1.0, 1.0, 1.0, 1.0, 1.0, 1.0, 1.0, 1.0, 1.0, 1.0, 1.0, 1.0, 1.0, 1.0, 1.0, 1.0, 1.0, 1.0, 1.0, 1.0, 1.0, 1.0, 1.0, 1.0, 1.0, 1.0, 1.0, 1.0, 1.0, 1.0, 1.0, 1.0, 1.0, 1.0, 1.0, 1.0, 1.0, 1.0, 1.0, 1.0, 1.0, 1.0, 1.0, 1.0, 1.0, 1.0, 1.0, 1.0, 1.0, 1.0, 1.0, 1.0, 1.0, 1.0, 1.0, 1.0, 1.0, 1.0, 1.0, 1.0, 1.0, 1.0, 1.0, 1.0, 1.0, 1.0, 1.0, 1.0, 1.0, 1.0, 1.0, 1.0, 1.0, 1.0, 1.0, 1.0, 1.0, 1.0, 1.0, 1.0, 1.0, 1.0, 1.0, 1.0, 1.0, 1.0, 1.0, 1.0, 1.0, 1.0, 1.0, 1.0, 1.0, 1.0, 1.0, 1.0, 1.0, 1.0, 1.0, 1.0, 1.0, 1.0, 1.0, 1.0, 1.0, 1.0, 1.0, 1.0, 1.0, 1.0, 1.0, 1.0, 1.0, 1.0, 1.0, 1.0, 1.0, 1.0, 1.0, 1.0, 1.0, 1.0, 1.0, 1.0, 1.0, 1.0, 1.0, 1.0, 1.0, 1.0, 1.0, 1.0, 1.0, 1.0, 1.0, 1.0, 1.0, 1.0, 1.0, 1.0, 1.0, 1.0, 1.0, 1.0, 1.0, 1.0, 1.0, 1.0, 1.0, 1.0, 1.0, 1.0, 1.0, 1.0, 1.0, 1.0, 1.0, 1.0, 1.0, 1.0, 1.0, 1.0, 1.0, 1.0, 1.0, 1.0, 1.0, 1.0, 1.0, 1.0, 1.0, 1.0, 1.0, 1.0, 1.0, 1.0, 1.0, 1.0, 1.0, 1.0, 1.0, 1.0, 1.0, 1.0, 1.0, 1.0, 1.0, 1.0, 1.0, 1.0, 1.0, 1.0, 1.0, 1.0, 1.0, 1.0, 1.0, 1.0, 1.0, 1.0, 1.0, 1.0, 1.0, 1.0, 1.0, 1.0, 1.0, 1.0, 1.0, 1.0, 1.0, 1.0, 1.0, 1.0, 1.0, 1.0, 1.0, 1.0, 1.0, 1.0, 1.0, 1.0, 1.0, 1.0, 1.0, 1.0, 1.0, 1.0, 1.0, 1.0, 1.0, 1.0, 1.0, 1.0, 1.0, 1.0, 1.0, 1.0, 1.0, 1.0, 1.0, 1.0, 1.0, 1.0, 1.0, 1.0, 1.0, 1.0, 1.0, 1.0, 1.0, 1.0, 1.0, 1.0, 1.0, 1.0, 1.0, 1.0, 1.0, 1.0, 1.0, 1.0, 1.0, 1.0, 1.0, 1.0, 1.0, 1.0, 1.0, 1.0, 1.0, 1.0, 1.0, 1.0, 1.0, 1.0, 1.0, 1.0, 1.0, 1.0, 1.0, 1.0, 1.0, 1.0, 1.0, 1.0, 1.0, 1.0, 1.0, 1.0, 1.0, 1.0, 1.0, 1.0, 1.0, 1.0, 1.0, 1.0, 1.0, 1.0, 1.0, 1.0, 1.0, 1.0, 1.0, 1.0, 1.0, 1.0, 1.0, 1.0, 1.0, 1.0, 1.0, 1.0, 1.0, 1.0, 1.0, 1.0, 1.0, 1.0, 1.0, 1.0, 1.0, 1.0, 1.0, 1.0, 1.0, 1.0, 1.0, 1.0, 1.0, 1.0, 1.0, 1.0, 1.0, 1.0, 1.0, 1.0, 1.0, 1.0, 1.0, 1.0, 1.0, 1.0, 1.0, 1.0, 1.0, 1.0, 1.0, 1.0, 1.0, 1.0, 1.0, 1.0, 1.0, 1.0, 1.0, 1.0, 1.0, 1.0, 1.0, 1.0, 1.0, 1.0, 1.0, 1.0, 1.0, 1.0, 1.0, 1.0, 1.0, 1.0, 1.0, 1.0, 1.0, 1.0, 1.0, 1.0, 1.0, 1.0, 1.0, 1.0, 1.0, 1.0, 1.0, 1.0, 1.0, 1.0, 1.0, 1.0, 1.0, 1.0, 1.0, 1.0, 1.0, 1.0, 1.0, 1.0, 1.0, 1.0, 1.0, 1.0, 1.0, 1.0, 1.0, 1.0, 1.0, 1.0, 1.0, 1.0, 1.0, 1.0, 1.0, 1.0, 1.0, 1.0, 1.0, 1.0, 1.0, 1.0, 1.0, 1.0, 1.0, 1.0, 1.0, 1.0, 1.0, 1.0, 1.0, 1.0, 1.0, 1.0, 1.0, 1.0, 1.0, 1.0, 1.0, 1.0, 1.0, 1.0, 1.0, 1.0, 1.0, 1.0, 1.0, 1.0, 1.0, 1.0, 1.0, 1.0, 1.0, 1.0, 1.0, 1.0, 1.0, 1.0, 1.0, 1.0, 1.0, 1.0, 1.0, 1.0, 1.0, 1.0, 1.0, 1.0, 1.0, 1.0, 1.0, 1.0, 1.0, 1.0, 1.0, 1.0, 1.0, 1.0, 1.0, 1.0, 1.0, 1.0, 1.0, 1.0, 1.0, 1.0, 1.0, 1.0, 1.0, 1.0, 1.0, 1.0, 1.0, 1.0, 1.0, 1.0, 1.0, 1.0, 1.0, 1.0, 1.0, 1.0, 1.0, 1.0, 1.0, 1.0, 1.0, 1.0, 1.0, 1.0, 1.0, 1.0, 1.0, 1.0, 1.0, 1.0, 1.0, 1.0, 1.0, 1.0, 1.0, 1.0, 1.0, 1.0, 1.0, 1.0, 1.0, 1.0, 1.0, 1.0, 1.0, 1.0, 1.0, 1.0, 1.0, 1.0, 1.0, 1.0, 1.0, 1.0, 1.0, 1.0, 1.0, 1.0, 1.0, 1.0, 1.0, 1.0, 1.0, 1.0, 1.0, 1.0, 1.0, 1.0, 1.0, 1.0, 1.0, 1.0, 1.0, 1.0, 1.0, 1.0, 1.0, 1.0, 1.0, 1.0, 1.0, 1.0, 1.0, 1.0, 1.0, 1.0, 1.0, 1.0, 1.0, 1.0, 1.0, 1.0, 1.0, 1.0, 1.0, 1.0, 1.0, 1.0, 1.0, 1.0, 1.0, 1.0, 1.0, 1.0, 1.0, 1.0, 1.0, 1.0, 1.0, 1.0, 1.0, 1.0, 1.0, 1.0, 1.0, 1.0, 1.0, 1.0, 1.0, 1.0, 1.0, 1.0, 1.0, 1.0, 1.0, 1.0, 1.0, 1.0, 1.0, 1.0, 1.0, 1.0, 1.0, 1.0, 1.0, 1.0, 1.0, 1.0, 1.0, 1.0, 1.0, 1.0, 1.0, 1.0, 1.0, 1.0, 1.0, 1.0, 1.0, 1.0, 1.0, 1.0, 1.0, 1.0, 1.0, 1.0, 1.0, 1.0, 1.0, 1.0, 1.0, 1.0, 1.0, 1.0, 1.0, 1.0, 1.0, 1.0, 1.0, 1.0, 1.0, 1.0, 1.0, 1.0, 1.0, 1.0, 1.0, 1.0, 1.0, 1.0, 1.0, 1.0, 1.0, 1.0, 1.0, 1.0, 1.0, 1.0, 1.0, 1.0, 1.0, 1.0, 1.0, 1.0, 1.0, 1.0, 1.0, 1.0, 1.0, 1.0, 1.0, 1.0, 1.0, 1.0, 1.0, 1.0, 1.0, 1.0, 1.0, 1.0, 1.0, 1.0, 1.0, 1.0, 1.0, 1.0, 1.0, 1.0, 1.0, 1.0, 1.0, 1.0, 1.0, 1.0, 1.0, 1.0, 1.0, 1.0, 1.0, 1.0, 1.0, 1.0, 1.0, 1.0, 1.0, 1.0, 1.0, 1.0, 1.0, 1.0, 1.0, 1.0, 1.0, 1.0, 1.0, 1.0, 1.0, 1.0, 1.0, 1.0, 1.0, 1.0, 1.0, 1.0, 1.0, 1.0, 1.0, 1.0, 1.0, 1.0, 1.0, 1.0, 1.0, 1.0, 1.0, 1.0, 1.0, 1.0, 1.0, 1.0, 1.0, 1.0, 1.0, 1.0, 1.0, 1.0, 1.0, 1.0, 1.0, 1.0, 1.0, 1.0, 1.0, 1.0, 1.0, 1.0, 1.0, 1.0, 1.0, 1.0, 1.0, 1.0, 1.0, 1.0, 1.0, 1.0, 1.0, 1.0, 1.0, 1.0, 1.0, 1.0, 1.0, 1.0, 1.0, 1.0, 1.0, 1.0, 1.0, 1.0, 1.0, 1.0, 1.0, 1.0, 1.0, 1.0, 1.0, 1.0, 1.0, 1.0, 1.0, 1.0, 1.0, 1.0, 1.0, 1.0, 1.0, 1.0, 1.0, 1.0, 1.0, 1.0, 1.0, 1.0, 1.0, 1.0, 1.0, 1.0, 1.0, 1.0, 1.0, 1.0, 1.0, 1.0, 1.0, 1.0, 1.0, 1.0, 1.0, 1.0, 1.0, 1.0, 1.0, 1.0, 1.0, 1.0, 1.0, 1.0, 1.0, 1.0, 1.0, 1.0, 1.0, 1.0, 1.0, 1.0, 1.0, 1.0, 1.0, 1.0, 1.0, 1.0, 1.0, 1.0, 1.0, 1.0, 1.0, 1.0, 1.0, 1.0, 1.0, 1.0, 1.0, 1.0, 1.0, 1.0, 1.0, 1.0, 1.0, 1.0, 1.0, 1.0, 1.0, 1.0, 1.0, 1.0, 1.0, 1.0, 1.0, 1.0, 1.0, 1.0, 1.0, 1.0, 1.0, 1.0, 1.0, 1.0, 1.0, 1.0, 1.0, 1.0, 1.0, 1.0, 1.0, 1.0, 1.0, 1.0, 1.0, 1.0, 1.0, 1.0, 1.0, 1.0, 1.0, 1.0, 1.0, 1.0, 1.0, 1.0, 1.0, 1.0, 1.0, 1.0, 1.0, 1.0, 1.0, 1.0, 1.0, 1.0, 1.0, 1.0, 1.0, 1.0, 1.0, 1.0, 1.0, 1.0, 1.0, 1.0, 1.0, 1.0, 1.0, 1.0, 1.0, 1.0, 1.0, 1.0, 1.0, 1.0, 1.0, 1.0, 1.0, 1.0, 1.0, 1.0, 1.0, 1.0, 1.0, 1.0, 1.0, 1.0, 1.0, 1.0, 1.0, 1.0, 1.0, 1.0, 1.0, 1.0, 1.0, 1.0, 1.0, 1.0, 1.0, 1.0, 1.0, 1.0, 1.0, 1.0, 1.0, 1.0, 1.0, 1.0, 1.0, 1.0, 1.0, 1.0, 1.0, 1.0, 1.0, 1.0, 1.0, 1.0, 1.0, 1.0, 1.0, 1.0, 1.0, 1.0, 1.0, 1.0, 1.0, 1.0, 1.0, 1.0, 1.0, 1.0, 1.0, 1.0, 1.0, 1.0, 1.0, 1.0, 1.0, 1.0, 1.0, 1.0, 1.0, 1.0, 1.0, 1.0, 1.0, 1.0, 1.0, 1.0, 1.0, 1.0, 1.0, 1.0, 1.0, 1.0, 1.0, 1.0, 1.0, 1.0, 1.0, 1.0, 1.0, 1.0])
me_simplerrig.materials.append(mat_npcs)
me_simplerrig.use_remesh_preserve_volume = False
me_simplerrig.use_remesh_preserve_attributes = False
me_simplerrig.use_mirror_x = True
me_simplerrig.auto_texspace = False
me_simplerrig.update()
arm_simplerrig = bpy.data.armatures.new('simplerrig')  # bones are not reproduced

# ---- objects
ob_malenpc27 = bpy.data.objects.new('malenpc27', me_simplerrig)
ob_simplerrig = bpy.data.objects.new('simplerrig', arm_simplerrig)

# ---- transforms, parenting, visibility, modifiers, constraints
ob_malenpc27.parent = ob_simplerrig
ob_malenpc27.location = (0.0, 0.0, 0.0)
ob_malenpc27.lineart.crease_threshold = 0.0
ob_malenpc27.use_mesh_mirror_x = True
_vg = ob_malenpc27.vertex_groups.new(name='head')
for _i, _w in zip([0, 2, 37, 40, 41, 42, 43, 44, 45, 46, 47, 48, 49, 51, 52, 53, 54, 55, 57, 92, 95, 96, 97, 98, 99, 100, 101, 102, 103, 104, 108, 109, 113, 114, 115, 116, 117, 119, 120, 121, 122, 123, 124, 125, 126, 127], [0.0, 0.007632, 0.003816, 1.0, 1.0, 1.0, 1.0, 1.0, 1.0, 1.0, 1.0, 1.0, 1.0, 1.0, 1.0, 1.0, 1.0, 0.0, 0.007632, 0.003816, 1.0, 1.0, 1.0, 1.0, 1.0, 1.0, 1.0, 1.0, 1.0, 1.0, 0.0, 0.0, 1.0, 1.0, 1.0, 1.0, 1.0, 1.0, 1.0, 1.0, 1.0, 1.0, 1.0, 1.0, 1.0, 1.0]): _vg.add([_i], _w, 'REPLACE')
_vg = ob_malenpc27.vertex_groups.new(name='upperribcage')
for _i, _w in zip([0, 2, 3, 20, 35, 37, 38, 39, 40, 41, 42, 43, 44, 45, 46, 47, 48, 49, 51, 52, 53, 54, 55, 57, 58, 75, 90, 92, 93, 94, 95, 96, 97, 98, 99, 100, 101, 102, 103, 104, 108, 109, 111, 112, 113, 114, 115, 116, 117, 119, 120, 121, 122, 123, 124, 125, 126, 127], [0.1862, 1.0, 1.0, 0.0, 0.09311, 0.5, 0.5, 0.09311, 0.1862, 0.1862, 0.1862, 0.5931, 0.5931, 0.5931, 0.7966, 0.7966, 0.4914, 0.7966, 0.7966, 0.7966, 0.1862, 0.5931, 0.1862, 1.0, 1.0, 0.0, 0.09311, 0.5, 0.5, 0.09311, 0.1862, 0.1862, 0.1862, 0.5931, 0.5931, 0.5931, 0.7966, 0.7966, 0.4914, 0.7966, 0.9847, 1.0, 0.5, 0.25, 1.0, 1.0, 1.0, 1.0, 1.0, 0.7966, 0.7966, 0.7966, 0.7966, 1.0, 1.0, 1.0, 0.1862, 0.5931]): _vg.add([_i], _w, 'REPLACE')
_vg = ob_malenpc27.vertex_groups.new(name='shoulderRight')
for _i, _w in zip([0, 2, 3, 20, 35, 38, 39, 40, 41, 42, 43, 44, 45, 46, 47, 48, 49, 52, 53, 75, 95, 96, 97, 98, 99, 100, 101, 102, 103, 104, 108, 109, 111, 112, 113, 114, 115, 116, 117, 120, 121, 122, 123, 124, 125, 126], [1.0, 0.0, 1.0, 0.3179, 1.0, 0.0, 1.0, 0.0, 0.0, 0.0, 0.0, 0.0, 0.0, 0.0, 0.0, 0.0, 0.0, 0.0, 0.0, 0.0, 0.0, 0.0, 0.0, 0.0, 0.0, 0.0, 0.0, 0.0, 0.0, 0.0, 0.0, 0.0, 0.0, 0.0, 0.0, 0.0, 0.0, 0.0, 0.0, 0.0, 0.0, 0.0, 0.0, 0.0, 0.0, 0.0]): _vg.add([_i], _w, 'REPLACE')
_vg = ob_malenpc27.vertex_groups.new(name='shoulderLeft')
for _i, _w in zip([20, 40, 41, 42, 43, 44, 45, 46, 47, 48, 49, 52, 53, 55, 57, 58, 75, 90, 93, 94, 95, 96, 97, 98, 99, 100, 101, 102, 103, 104, 108, 109, 111, 112, 113, 114, 115, 116, 117, 120, 121, 122, 123, 124, 125, 126], [0.0, 0.0, 0.0, 0.0, 0.0, 0.0, 0.0, 0.0, 0.0, 0.0, 0.0, 0.0, 0.0, 1.0, 0.0, 1.0, 0.3179, 1.0, 0.0, 1.0, 0.0, 0.0, 0.0, 0.0, 0.0, 0.0, 0.0, 0.0, 0.0, 0.0, 0.0, 0.0, 0.0, 0.0, 0.0, 0.0, 0.0, 0.0, 0.0, 0.0, 0.0, 0.0, 0.0, 0.0, 0.0, 0.0]): _vg.add([_i], _w, 'REPLACE')
_vg = ob_malenpc27.vertex_groups.new(name='upperarmRight')
for _i, _w in zip([0, 2, 3, 17, 18, 19, 20, 35, 37, 38, 39, 40, 41, 42, 53, 111], [0.0, 1.0, 0.0, 1.0, 1.0, 1.0, 1.0, 1.0, 1.0, 1.0, 1.0, 0.0, 0.0, 0.0, 0.0, 0.0]): _vg.add([_i], _w, 'REPLACE')
_vg = ob_malenpc27.vertex_groups.new(name='upperarmLeft')
for _i, _w in zip([55, 57, 58, 72, 73, 74, 75, 90, 92, 93, 94, 95, 96, 97, 111, 126], [0.0, 1.0, 0.0, 1.0, 1.0, 1.0, 1.0, 1.0, 1.0, 1.0, 1.0, 0.0, 0.0, 0.0, 0.0, 0.0]): _vg.add([_i], _w, 'REPLACE')
_vg = ob_malenpc27.vertex_groups.new(name='lowerarmRight')
for _i, _w in zip([17, 18, 19, 21, 22, 23, 37, 38], [0.9978, 1.0, 0.9988, 1.0, 1.0, 1.0, 0.2239, 0.0]): _vg.add([_i], _w, 'REPLACE')
_vg = ob_malenpc27.vertex_groups.new(name='lowerarmLeft')
for _i, _w in zip([72, 73, 74, 76, 77, 78, 92, 93], [0.9978, 1.0, 0.9988, 1.0, 1.0, 1.0, 0.2239, 0.0]): _vg.add([_i], _w, 'REPLACE')
_vg = ob_malenpc27.vertex_groups.new(name='palmRight')
for _i, _w in zip([21, 22, 23, 24, 25, 26], [0.4445, 0.9966, 1.0, 1.0, 1.0, 0.9971]): _vg.add([_i], _w, 'REPLACE')
_vg = ob_malenpc27.vertex_groups.new(name='palmLeft')
for _i, _w in zip([76, 77, 78, 79, 80, 81], [0.4445, 0.9966, 1.0, 1.0, 1.0, 0.9971]): _vg.add([_i], _w, 'REPLACE')
_vg = ob_malenpc27.vertex_groups.new(name='thumbbaseRight')
for _i, _w in zip([25, 26, 31, 33], [0.1163, 0.9795, 1.0, 1.0]): _vg.add([_i], _w, 'REPLACE')
_vg = ob_malenpc27.vertex_groups.new(name='thumbbaseLeft')
for _i, _w in zip([80, 81, 86, 88], [0.1163, 0.9795, 1.0, 1.0]): _vg.add([_i], _w, 'REPLACE')
_vg = ob_malenpc27.vertex_groups.new(name='thumbRight')
for _i, _w in zip([26, 31, 32, 33], [1.0, 1.0, 1.0, 1.0]): _vg.add([_i], _w, 'REPLACE')
_vg = ob_malenpc27.vertex_groups.new(name='thumbLeft')
for _i, _w in zip([81, 86, 87, 88], [1.0, 1.0, 1.0, 1.0]): _vg.add([_i], _w, 'REPLACE')
_vg = ob_malenpc27.vertex_groups.new(name='fingerbaseRight')
for _i, _w in zip([24, 25, 26, 27, 28, 29], [1.0, 1.0, 0.9995, 1.0, 0.9989, 0.9859]): _vg.add([_i], _w, 'REPLACE')
_vg = ob_malenpc27.vertex_groups.new(name='fingerbaseLeft')
for _i, _w in zip([79, 80, 81, 82, 83, 84], [1.0, 1.0, 0.9995, 1.0, 0.9989, 0.9859]): _vg.add([_i], _w, 'REPLACE')
_vg = ob_malenpc27.vertex_groups.new(name='fingertipsRight')
for _i, _w in zip([27, 28, 29, 30], [1.0, 1.0, 1.0, 1.0]): _vg.add([_i], _w, 'REPLACE')
_vg = ob_malenpc27.vertex_groups.new(name='fingertipsLeft')
for _i, _w in zip([82, 83, 84, 85], [1.0, 1.0, 1.0, 1.0]): _vg.add([_i], _w, 'REPLACE')
_vg = ob_malenpc27.vertex_groups.new(name='lowerribcage')
for _i, _w in zip([0, 2, 3, 17, 20, 35, 37, 38, 39, 40, 41, 42, 43, 44, 45, 46, 47, 48, 49, 52, 53, 55, 57, 58, 72, 75, 90, 92, 93, 94, 95, 96, 97, 98, 99, 100, 101, 102, 103, 104, 107, 108, 109, 111, 112, 113, 114, 115, 116, 117, 120, 121, 122, 123, 124, 125, 126], [1.0, 0.9994, 0.9788, 0.0, 0.0, 0.0, 0.0, 0.01564, 0.9463, 1.0, 0.0, 0.0, 0.0, 0.0, 0.0, 0.0, 0.0, 0.0, 0.0, 0.0, 0.0, 1.0, 0.9994, 0.9788, 0.0, 0.0, 0.0, 0.0, 0.01564, 0.9463, 1.0, 0.0, 0.0, 0.0, 0.0, 0.0, 0.0, 0.0, 0.0, 0.0, 1.0, 1.0, 1.0, 1.0, 1.0, 0.9982, 0.0, 0.0, 0.0, 0.0, 0.0, 0.0, 0.0, 0.0, 0.0, 0.0, 0.0]): _vg.add([_i], _w, 'REPLACE')
_vg = ob_malenpc27.vertex_groups.new(name='lowerback')
for _i, _w in zip([1, 2, 4, 5, 34, 36, 56, 57, 59, 60, 89, 91, 105, 106, 107, 110, 111, 112], [0.0, 0.0, 1.0, 0.0, 0.0, 1.0, 0.0, 0.0, 1.0, 0.0, 0.0, 1.0, 1.0, 1.0, 1.0, 1.0, 0.0, 1.0]): _vg.add([_i], _w, 'REPLACE')
_vg = ob_malenpc27.vertex_groups.new(name='thighLeft')
for _i, _w in zip([4, 5, 7, 36, 56, 59, 60, 61, 62, 63, 66, 67, 68, 69, 70, 71, 89, 91, 105, 106, 110, 111, 112, 118], [0.0, 0.0, 0.0, 0.07611, 1.0, 0.7054, 1.0, 1.0, 1.0, 0.0, 0.0, 0.0, 0.0, 0.0, 0.0, 0.0, 0.04113, 0.0, 0.2967, 0.2775, 1.0, 0.07611, 0.1142, 1.0]): _vg.add([_i], _w, 'REPLACE')
_vg = ob_malenpc27.vertex_groups.new(name='thighRight')
for _i, _w in zip([1, 4, 5, 6, 7, 8, 11, 12, 13, 14, 15, 16, 34, 36, 50, 59, 60, 62, 91, 105, 106, 110, 111, 112], [1.0, 0.7054, 1.0, 1.0, 1.0, 0.0, 0.0, 0.0, 0.0, 0.0, 0.0, 0.0, 0.04113, 0.0, 1.0, 0.0, 0.0, 0.0, 0.07611, 0.2967, 0.2775, 1.0, 0.07611, 0.1142]): _vg.add([_i], _w, 'REPLACE')
_vg = ob_malenpc27.vertex_groups.new(name='shinRight')
for _i, _w in zip([1, 5, 6, 7, 8, 9, 10, 11, 12, 13, 14, 15, 16, 34, 36, 50, 60], [0.0, 1.0, 0.5105, 1.0, 1.0, 0.4318, 1.0, 0.401, 0.0, 0.0, 0.0, 0.0, 0.0, 0.9661, 1.0, 1.0, 0.0]): _vg.add([_i], _w, 'REPLACE')
_vg = ob_malenpc27.vertex_groups.new(name='shinLeft')
for _i, _w in zip([5, 56, 60, 61, 62, 63, 64, 65, 66, 67, 68, 69, 70, 71, 89, 91, 118], [0.0, 0.0, 1.0, 0.5105, 1.0, 1.0, 0.4318, 1.0, 0.401, 0.0, 0.0, 0.0, 0.0, 0.0, 0.9661, 1.0, 1.0]): _vg.add([_i], _w, 'REPLACE')
_vg = ob_malenpc27.vertex_groups.new(name='tarsalRight')
_vg.add([12, 13, 14, 15, 16], 1.0, 'REPLACE')
_vg = ob_malenpc27.vertex_groups.new(name='tarsalLeft')
_vg.add([67, 68, 69, 70, 71], 1.0, 'REPLACE')
_vg = ob_malenpc27.vertex_groups.new(name='toesRight')
_vg.add([14, 15, 16], 1.0, 'REPLACE')
_vg = ob_malenpc27.vertex_groups.new(name='toesLeft')
_vg.add([69, 70, 71], 1.0, 'REPLACE')
_vg = ob_malenpc27.vertex_groups.new(name='toeRight')
_vg.add([8, 9, 10, 11, 12, 13, 14, 15, 16], 1.0, 'REPLACE')
_vg = ob_malenpc27.vertex_groups.new(name='footRight')
for _i, _w in zip([7, 8, 9, 10, 11, 12, 13, 16, 34], [0.0, 1.0, 1.0, 1.0, 1.0, 1.0, 1.0, 1.0, 0.0]): _vg.add([_i], _w, 'REPLACE')
_vg = ob_malenpc27.vertex_groups.new(name='toeLeft')
_vg.add([63, 64, 65, 66, 67, 68, 69, 70, 71], 1.0, 'REPLACE')
_vg = ob_malenpc27.vertex_groups.new(name='footLeft')
for _i, _w in zip([62, 63, 64, 65, 66, 67, 68, 71, 89], [0.0, 1.0, 1.0, 1.0, 1.0, 1.0, 1.0, 1.0, 0.0]): _vg.add([_i], _w, 'REPLACE')
_m = ob_malenpc27.modifiers.new('Armature', 'ARMATURE')
_m.object = ob_simplerrig
ob_simplerrig.location = (0.0, 0.0, 0.0)
ob_simplerrig.show_in_front = True
ob_simplerrig.lineart.crease_threshold = 0.0

# ---- collection membership
col_collection_1.objects.link(ob_malenpc27)
col_collection_2.objects.link(ob_simplerrig)

# ---- scene / render settings (as saved in the file)
scene.frame_start = 1; scene.frame_end = 1950; scene.frame_set(50)
scene.render.engine = 'BLENDER_EEVEE_NEXT'
scene.render.image_settings.color_mode = 'RGB'
scene.render.image_settings.compression = 100
scene.render.resolution_x = 1080
scene.render.resolution_y = 1920
scene.render.resolution_percentage = 50
scene.render.fps = 60
scene.render.dither_intensity = 0.0
scene.cycles.use_denoising = False
scene.cycles.samples = 10
scene.cycles.sampling_pattern = 'TABULATED_SOBOL'
scene.cycles.light_sampling_threshold = 0.0
scene.cycles.use_adaptive_sampling = False
scene.cycles.use_light_tree = False
scene.cycles.blur_glossy = 0.0
scene.cycles.volume_bounces = 1
scene.cycles.pixel_filter_type = 'GAUSSIAN'
scene.cycles.sample_clamp_indirect = 0.0
scene.view_settings.view_transform = 'Standard'
bpy.context.view_layer.update()

# ---- added for rendering (the .blend has no active camera): camera
cam_auto = bpy.data.cameras.new('AutoCamera')
cam_auto.lens = 50.0
cam_auto.sensor_width = 36.0
cam_auto.clip_end = 1000.0
ob_auto_camera = bpy.data.objects.new('AutoCamera', cam_auto)
scene.collection.objects.link(ob_auto_camera)
ob_auto_camera.location = (2.02494, -2.49797, 2.27679)
ob_auto_camera.rotation_euler = (1.09748, -7.21219e-08, 0.694738)
scene.camera = ob_auto_camera
bpy.context.view_layer.update()
